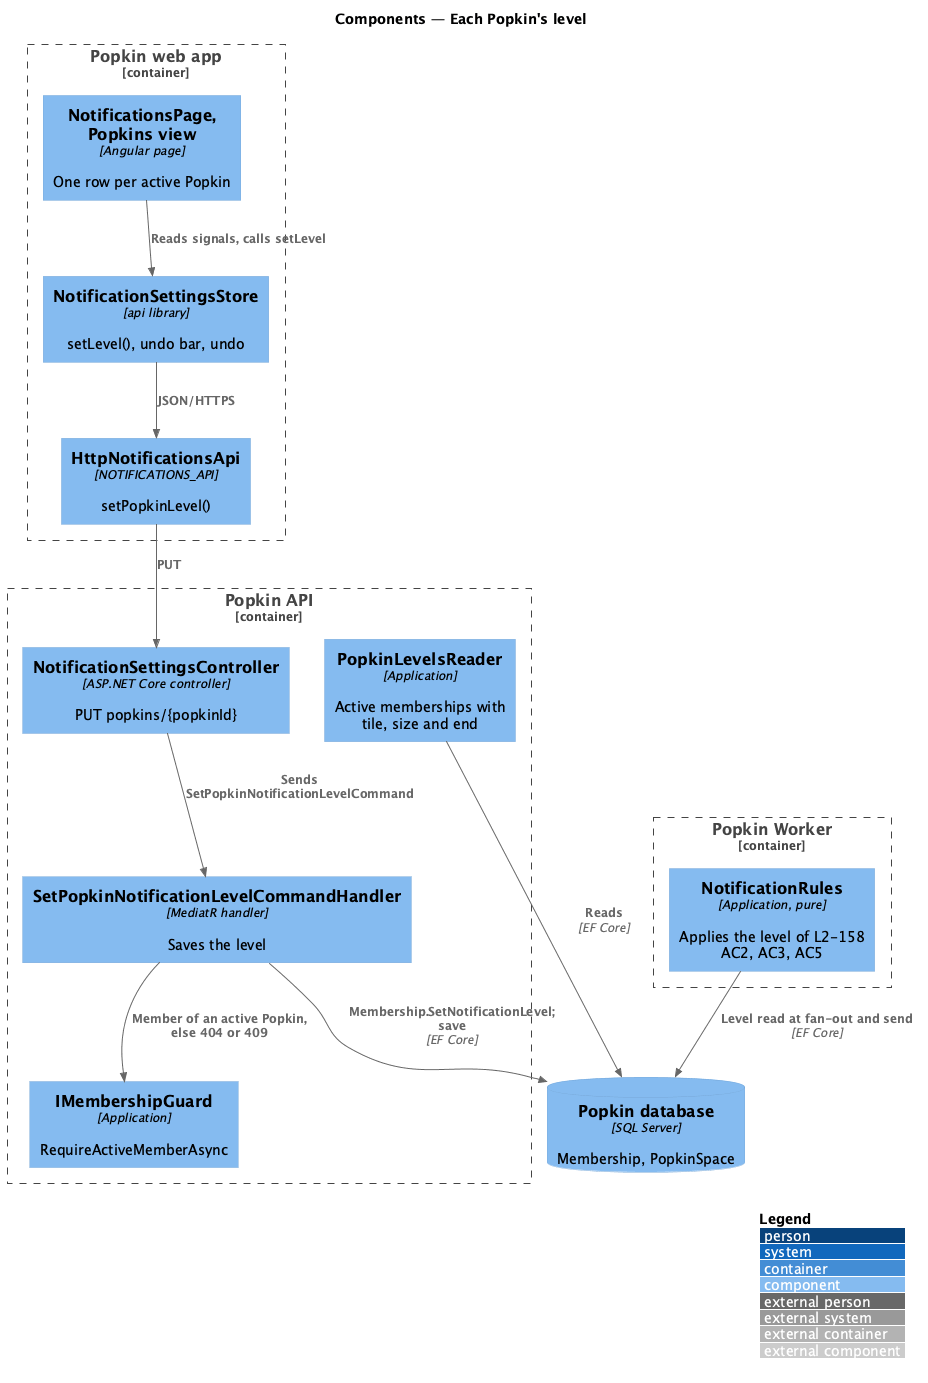

The diagram above was rendered by PlantUML. Its source (embedded in the PNG):
@startuml
!include <C4/C4_Component>
LAYOUT_WITH_LEGEND()
title Components — Each Popkin's level

Container_Boundary(web, "Popkin web app") {
  Component(view, "NotificationsPage, Popkins view", "Angular page", "One row per active Popkin")
  Component(store, "NotificationSettingsStore", "api library", "setLevel(), undo bar, undo")
  Component(client, "HttpNotificationsApi", "NOTIFICATIONS_API", "setPopkinLevel()")
}
Container_Boundary(api, "Popkin API") {
  Component(ctrl, "NotificationSettingsController", "ASP.NET Core controller", "PUT popkins/{popkinId}")
  Component(reader, "PopkinLevelsReader", "Application", "Active memberships with tile, size and end")
  Component(handler, "SetPopkinNotificationLevelCommandHandler", "MediatR handler", "Saves the level")
  Component(guard, "IMembershipGuard", "Application", "RequireActiveMemberAsync")
}
Container_Boundary(worker, "Popkin Worker") {
  Component(rules, "NotificationRules", "Application, pure", "Applies the level of L2-158 AC2, AC3, AC5")
}
ComponentDb(db, "Popkin database", "SQL Server", "Membership, PopkinSpace")
Rel(view, store, "Reads signals, calls setLevel")
Rel(store, client, "JSON/HTTPS")
Rel(client, ctrl, "PUT")
Rel(ctrl, handler, "Sends SetPopkinNotificationLevelCommand")
Rel(handler, guard, "Member of an active Popkin, else 404 or 409")
Rel(handler, db, "Membership.SetNotificationLevel; save", "EF Core")
Rel(reader, db, "Reads", "EF Core")
Rel(rules, db, "Level read at fan-out and send", "EF Core")
@enduml